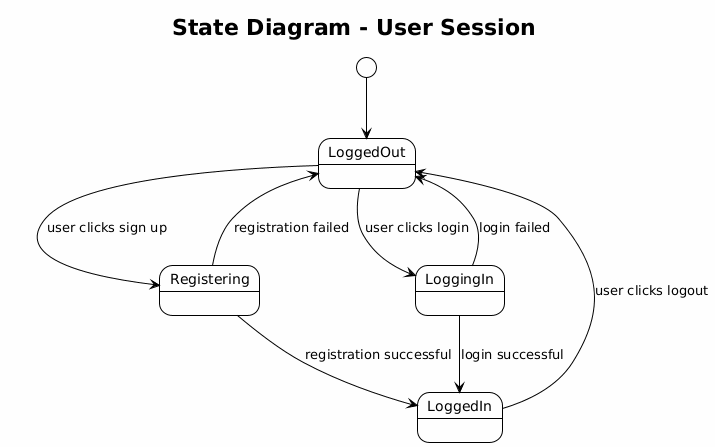

The diagram above was rendered by PlantUML. Its source (embedded in the PNG):
@startuml
!theme plain
skinparam backgroundColor #FEFEFE

title State Diagram - User Session

[*] --> LoggedOut

LoggedOut --> Registering : user clicks sign up
Registering --> LoggedIn : registration successful
Registering --> LoggedOut : registration failed

LoggedOut --> LoggingIn : user clicks login
LoggingIn --> LoggedIn : login successful
LoggingIn --> LoggedOut : login failed

LoggedIn --> LoggedOut : user clicks logout
@enduml